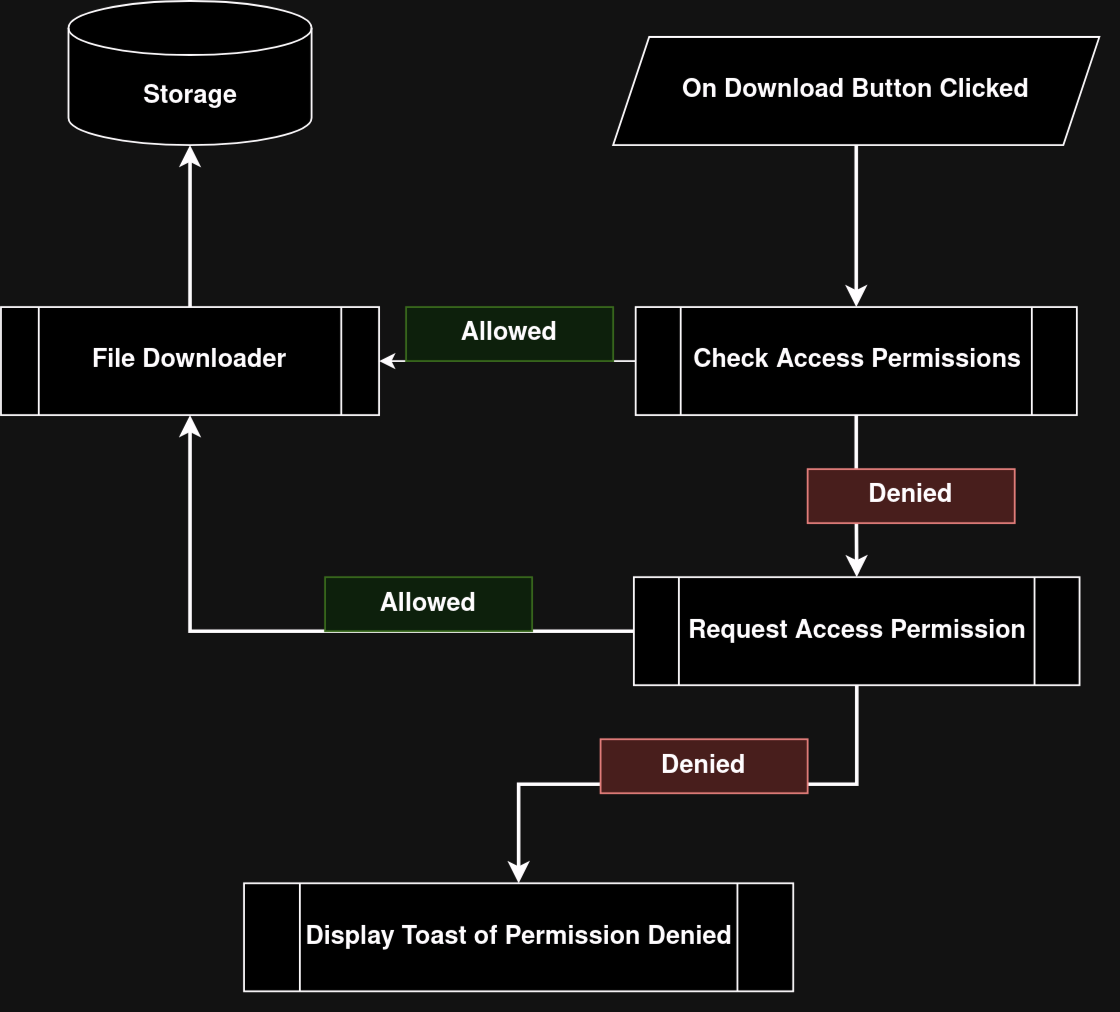

The diagram above was exported from draw.io. Its source (the exported page's mxGraphModel, read from the mxfile embedded in the PNG):
<mxGraphModel dx="880" dy="483" grid="1" gridSize="10" guides="1" tooltips="1" connect="1" arrows="1" fold="1" page="1" pageScale="1" pageWidth="850" pageHeight="1100" math="0" shadow="0">
  <root>
    <mxCell id="0" />
    <mxCell id="1" parent="0" />
    <mxCell id="VONecjAUkJx-6sE6bV7A-2" style="edgeStyle=orthogonalEdgeStyle;rounded=0;orthogonalLoop=1;jettySize=auto;html=1;strokeWidth=2;" edge="1" parent="1" source="VONecjAUkJx-6sE6bV7A-1" target="VONecjAUkJx-6sE6bV7A-3">
      <mxGeometry relative="1" as="geometry">
        <mxPoint x="625" y="450" as="targetPoint" />
      </mxGeometry>
    </mxCell>
    <mxCell id="VONecjAUkJx-6sE6bV7A-1" value="&lt;font style=&quot;font-size: 14px;&quot;&gt;&lt;b&gt;On Download Button  Clicked&lt;/b&gt;&lt;br&gt;&lt;/font&gt;" style="shape=parallelogram;perimeter=parallelogramPerimeter;whiteSpace=wrap;html=1;fixedSize=1;" vertex="1" parent="1">
      <mxGeometry x="490" y="280" width="270" height="60" as="geometry" />
    </mxCell>
    <mxCell id="VONecjAUkJx-6sE6bV7A-5" style="edgeStyle=orthogonalEdgeStyle;rounded=0;orthogonalLoop=1;jettySize=auto;html=1;entryX=1;entryY=0.5;entryDx=0;entryDy=0;" edge="1" parent="1" source="VONecjAUkJx-6sE6bV7A-3" target="VONecjAUkJx-6sE6bV7A-4">
      <mxGeometry relative="1" as="geometry" />
    </mxCell>
    <mxCell id="VONecjAUkJx-6sE6bV7A-10" style="edgeStyle=orthogonalEdgeStyle;rounded=0;orthogonalLoop=1;jettySize=auto;html=1;entryX=0.5;entryY=0;entryDx=0;entryDy=0;strokeWidth=2;" edge="1" parent="1" source="VONecjAUkJx-6sE6bV7A-3" target="VONecjAUkJx-6sE6bV7A-9">
      <mxGeometry relative="1" as="geometry" />
    </mxCell>
    <mxCell id="VONecjAUkJx-6sE6bV7A-3" value="&lt;font style=&quot;font-size: 14px;&quot;&gt;&lt;b&gt;Check Access Permissions&lt;/b&gt;&lt;br&gt;&lt;/font&gt;" style="shape=process;whiteSpace=wrap;html=1;backgroundOutline=1;" vertex="1" parent="1">
      <mxGeometry x="502.5" y="430" width="245" height="60" as="geometry" />
    </mxCell>
    <mxCell id="VONecjAUkJx-6sE6bV7A-7" style="edgeStyle=orthogonalEdgeStyle;rounded=0;orthogonalLoop=1;jettySize=auto;html=1;strokeWidth=2;" edge="1" parent="1" source="VONecjAUkJx-6sE6bV7A-4" target="VONecjAUkJx-6sE6bV7A-6">
      <mxGeometry relative="1" as="geometry" />
    </mxCell>
    <mxCell id="VONecjAUkJx-6sE6bV7A-4" value="&lt;font style=&quot;font-size: 14px;&quot;&gt;&lt;b&gt;File Downloader&lt;/b&gt;&lt;br&gt;&lt;/font&gt;" style="shape=process;whiteSpace=wrap;html=1;backgroundOutline=1;" vertex="1" parent="1">
      <mxGeometry x="150" y="430" width="210" height="60" as="geometry" />
    </mxCell>
    <mxCell id="VONecjAUkJx-6sE6bV7A-6" value="&lt;font style=&quot;font-size: 14px;&quot;&gt;&lt;b&gt;Storage&lt;/b&gt;&lt;/font&gt;" style="shape=cylinder3;whiteSpace=wrap;html=1;boundedLbl=1;backgroundOutline=1;size=15;" vertex="1" parent="1">
      <mxGeometry x="187.5" y="260" width="135" height="80" as="geometry" />
    </mxCell>
    <mxCell id="VONecjAUkJx-6sE6bV7A-8" value="&lt;font style=&quot;font-size: 14px;&quot;&gt;&lt;b&gt;Allowed&lt;/b&gt;&lt;/font&gt;" style="text;html=1;strokeColor=#82b366;fillColor=#d5e8d4;align=center;verticalAlign=middle;whiteSpace=wrap;rounded=0;" vertex="1" parent="1">
      <mxGeometry x="375" y="430" width="115" height="30" as="geometry" />
    </mxCell>
    <mxCell id="VONecjAUkJx-6sE6bV7A-11" style="edgeStyle=orthogonalEdgeStyle;rounded=0;orthogonalLoop=1;jettySize=auto;html=1;entryX=0.5;entryY=1;entryDx=0;entryDy=0;strokeWidth=2;" edge="1" parent="1" source="VONecjAUkJx-6sE6bV7A-9" target="VONecjAUkJx-6sE6bV7A-4">
      <mxGeometry relative="1" as="geometry" />
    </mxCell>
    <mxCell id="VONecjAUkJx-6sE6bV7A-16" style="edgeStyle=orthogonalEdgeStyle;rounded=0;orthogonalLoop=1;jettySize=auto;html=1;strokeWidth=2;" edge="1" parent="1" source="VONecjAUkJx-6sE6bV7A-9" target="VONecjAUkJx-6sE6bV7A-15">
      <mxGeometry relative="1" as="geometry" />
    </mxCell>
    <mxCell id="VONecjAUkJx-6sE6bV7A-9" value="&lt;font style=&quot;font-size: 14px;&quot;&gt;&lt;b&gt;Request Access Permission&lt;/b&gt;&lt;br&gt;&lt;/font&gt;" style="shape=process;whiteSpace=wrap;html=1;backgroundOutline=1;" vertex="1" parent="1">
      <mxGeometry x="501.5" y="580" width="247.5" height="60" as="geometry" />
    </mxCell>
    <mxCell id="VONecjAUkJx-6sE6bV7A-13" value="&lt;font style=&quot;font-size: 14px;&quot;&gt;&lt;b&gt;Allowed&lt;/b&gt;&lt;/font&gt;" style="text;html=1;strokeColor=#82b366;fillColor=#d5e8d4;align=center;verticalAlign=middle;whiteSpace=wrap;rounded=0;" vertex="1" parent="1">
      <mxGeometry x="330" y="580" width="115" height="30" as="geometry" />
    </mxCell>
    <mxCell id="VONecjAUkJx-6sE6bV7A-14" value="&lt;b&gt;&lt;font style=&quot;font-size: 14px;&quot;&gt;Denied&lt;/font&gt;&lt;/b&gt;" style="text;html=1;strokeColor=#b85450;fillColor=#f8cecc;align=center;verticalAlign=middle;whiteSpace=wrap;rounded=0;" vertex="1" parent="1">
      <mxGeometry x="598" y="520" width="115" height="30" as="geometry" />
    </mxCell>
    <mxCell id="VONecjAUkJx-6sE6bV7A-15" value="&lt;font style=&quot;font-size: 14px;&quot;&gt;&lt;b&gt;Display Toast of Permission Denied&lt;/b&gt;&lt;br&gt;&lt;/font&gt;" style="shape=process;whiteSpace=wrap;html=1;backgroundOutline=1;" vertex="1" parent="1">
      <mxGeometry x="285" y="750" width="305" height="60" as="geometry" />
    </mxCell>
    <mxCell id="VONecjAUkJx-6sE6bV7A-17" value="&lt;b&gt;&lt;font style=&quot;font-size: 14px;&quot;&gt;Denied&lt;/font&gt;&lt;/b&gt;" style="text;html=1;strokeColor=#b85450;fillColor=#f8cecc;align=center;verticalAlign=middle;whiteSpace=wrap;rounded=0;" vertex="1" parent="1">
      <mxGeometry x="483" y="670" width="115" height="30" as="geometry" />
    </mxCell>
  </root>
</mxGraphModel>